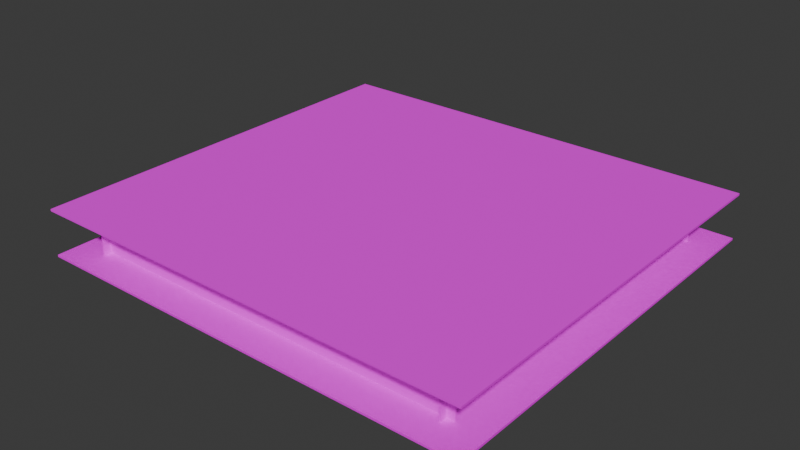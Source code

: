 # Source: Level2.blend  (saved by Blender 5.0.119; exported with 4.5.12 LTS)
import bpy
from mathutils import Matrix  # noqa: F401  (used for matrix-valued properties, if any)

bpy.ops.wm.read_factory_settings(use_empty=True)
scene = bpy.context.scene
scene.name = 'Scene'

# ---- collections
col_collection = bpy.data.collections.new('Collection'); scene.collection.children.link(col_collection)

# ---- images (referenced by path relative to the original .blend; pixels are not part of the script)
import os
ASSET_DIR = os.environ.get("B2B_ASSET_DIR", "")  # directory of the original .blend (textures are referenced by path, not embedded)
HERE = os.path.dirname(os.path.abspath(__file__))  # packed textures are extracted next to this script under _unpacked/

def load_image(name, relpath, width, height, colorspace="sRGB"):
    """Load a texture the original file referenced (path relative to the .blend, or extracted next to this script)."""
    p = next((c for c in (os.path.join(HERE, relpath), os.path.join(ASSET_DIR, relpath)) if relpath and os.path.exists(c)), "")
    if p:
        img = bpy.data.images.load(p, check_existing=True)
        img.name = name
    else:  # same state as the original file: an image datablock whose file is absent (Cycles renders it pink)
        img = bpy.data.images.new(name, width, height)
        img.source = "FILE"
        img.filepath = "//" + (relpath or name)
    img.colorspace_settings.name = colorspace
    return img
img_murs_albedo_png = load_image('murs_Albedo.png', 'Textures/murs_Albedo.png', 1024, 1024, 'sRGB')
img_sol_albedo_png = load_image('sol_Albedo.png', 'Textures/sol_Albedo.png', 1024, 1024, 'sRGB')
img_plafond2_albedo_png = load_image('plafond2_Albedo.png', 'Textures/plafond2_Albedo.png', 1024, 1024, 'sRGB')

# ---- materials (node trees are filled in below, after node groups)
mat_material_010 = bpy.data.materials.new('Material.010')
mat_material_010.use_backface_culling_lightprobe_volume = False
mat_material_010.roughness = 1.0
mat_default_001 = bpy.data.materials.new('Default.001')
mat_default_001.use_backface_culling_lightprobe_volume = False
mat_default_001.roughness = 1.0
mat_default_002 = bpy.data.materials.new('Default.002')
mat_default_002.use_backface_culling_lightprobe_volume = False
mat_default_002.roughness = 1.0

# ---- material node trees
mat_material_010.use_nodes = True; mat_material_010.node_tree.nodes.clear()
_N = mat_material_010.node_tree.nodes; _L = mat_material_010.node_tree.links
n0 = _N.new('ShaderNodeBsdfPrincipled'); n0.name = 'Principled BSDF'; n0.location = (0, 300)
n0.inputs[2].default_value = 1.0
n0.inputs[13].default_value = 0.0
n1 = _N.new('ShaderNodeOutputMaterial'); n1.name = 'Material Output'; n1.location = (280, 300)
n2 = _N.new('ShaderNodeTexImage'); n2.name = 'Image Texture'; n2.location = (-308, 271)
n2.image = img_murs_albedo_png
_L.new(n0.outputs[0], n1.inputs[0])
_L.new(n2.outputs[0], n0.inputs[0])
n1.is_active_output = True
mat_default_001.use_nodes = True; mat_default_001.node_tree.nodes.clear()
_N = mat_default_001.node_tree.nodes; _L = mat_default_001.node_tree.links
n0 = _N.new('ShaderNodeBsdfPrincipled'); n0.name = 'Principled BSDF'; n0.location = (33, 300)
n0.inputs[2].default_value = 1.0
n0.inputs[13].default_value = 0.0
n1 = _N.new('ShaderNodeOutputMaterial'); n1.name = 'Material Output'; n1.location = (313, 300)
n2 = _N.new('ShaderNodeTexImage'); n2.name = 'Image Texture.001'; n2.location = (-299, 280)
n2.image = img_sol_albedo_png
_L.new(n0.outputs[0], n1.inputs[0])
_L.new(n2.outputs[0], n0.inputs[0])
n1.is_active_output = True
mat_default_002.use_nodes = True; mat_default_002.node_tree.nodes.clear()
_N = mat_default_002.node_tree.nodes; _L = mat_default_002.node_tree.links
n0 = _N.new('ShaderNodeBsdfPrincipled'); n0.name = 'Principled BSDF'; n0.location = (33, 300)
n0.inputs[2].default_value = 1.0
n0.inputs[13].default_value = 0.0
n1 = _N.new('ShaderNodeOutputMaterial'); n1.name = 'Material Output'; n1.location = (313, 300)
n2 = _N.new('ShaderNodeTexImage'); n2.name = 'Image Texture'; n2.location = (-296, 275)
n2.image = img_plafond2_albedo_png
_L.new(n0.outputs[0], n1.inputs[0])
_L.new(n2.outputs[0], n0.inputs[0])
n1.is_active_output = True

# ---- world
world_world = bpy.data.worlds.new('World'); scene.world = world_world
world_world.use_nodes = True; world_world.node_tree.nodes.clear()
_N = world_world.node_tree.nodes; _L = world_world.node_tree.links
n0 = _N.new('ShaderNodeOutputWorld'); n0.name = 'World Output'; n0.location = (200, 100)
n1 = _N.new('ShaderNodeBackground'); n1.name = 'Background'; n1.location = (-200, 100)
n1.inputs[0].default_value = (0.05088, 0.05088, 0.05088, 1.0)
_L.new(n1.outputs[0], n0.inputs[0])
n0.is_active_output = True
world_world.color = (0.05088, 0.05088, 0.05088)
world_world.sun_shadow_jitter_overblur = 0.0

# ---- meshes
me_cube_058 = bpy.data.meshes.new('Cube.058')
me_cube_058.from_pydata([(-0.4867, -6.971, -0.6474), (-0.4867, -6.971, 0.6474), (-0.4867, 7.055, -0.6474), (-0.4867, 7.055, 0.6474), (0.4867, -6.971, -0.6474), (0.4867, -6.971, 0.6474), (0.4867, 7.055, -0.6474), (0.4867, 7.055, 0.6474)], [], [(0, 1, 3, 2), (2, 3, 7, 6), (6, 7, 5, 4), (4, 5, 1, 0), (2, 6, 4, 0), (7, 3, 1, 5)])
me_cube_058.polygons.foreach_set('use_smooth', [True] * 6)
_k = set([(0, 1), (0, 2), (0, 4), (1, 3), (1, 5), (2, 3), (2, 6), (3, 7), (4, 5), (4, 6), (5, 7), (6, 7)])
me_cube_058.attributes.new('sharp_edge', 'BOOLEAN', 'EDGE').data.foreach_set('value', [ (min(e.vertices), max(e.vertices)) in _k for e in me_cube_058.edges])
_uv = me_cube_058.uv_layers.new(name='UVMap')
_uv.uv.foreach_set('vector', [0.375, 0.0, 0.625, 0.0, 0.625, 0.25, 0.375, 0.25, 0.375, 0.25, 0.625, 0.25, 0.625, 0.5, 0.375, 0.5, 2.25, 0.01967, 2.312, 0.9355, -0.8848, 0.9532, -0.9463, 0.0373, 0.375, 0.75, 0.625, 0.75, 0.625, 1.0, 0.375, 1.0, 0.125, 0.5, 0.375, 0.5, 0.375, 0.75, 0.125, 0.75, 0.625, 0.5, 0.875, 0.5, 0.875, 0.75, 0.625, 0.75])
me_cube_058.materials.append(mat_material_010)
me_cube_058.update()
me_cube_058.normals_split_custom_set([tuple(v) for v in zip(*[iter([-1.0, 0.0, 0.0, -1.0, 0.0, 0.0, -1.0, 0.0, 0.0, -1.0, 0.0, 0.0, 0.0, 1.0, 0.0, 0.0, 1.0, 0.0, 0.0, 1.0, 0.0, 0.0, 1.0, 0.0, 1.0, 0.0, 0.0, 1.0, 0.0, 0.0, 1.0, 0.0, 0.0, 1.0, 0.0, 0.0, 0.0, -1.0, 0.0, 0.0, -1.0, 0.0, 0.0, -1.0, 0.0, 0.0, -1.0, 0.0, 0.0, -3.4e-08, -1.0, 0.0, -3.4e-08, -1.0, 0.0, -3.4e-08, -1.0, 0.0, -3.4e-08, -1.0, 0.0, 3.4e-08, 1.0, 0.0, 3.4e-08, 1.0, 0.0, 3.4e-08, 1.0, 0.0, 3.4e-08, 1.0])] * 3)])
me_cube_067 = bpy.data.meshes.new('Cube.067')
me_cube_067.from_pydata([(148.2, -0.04512, -2.004), (148.2, -0.04512, 3.633), (-133.7, -0.04512, -2.004), (-133.7, -0.04512, 3.633), (148.2, 0.04512, -2.004), (148.2, 0.04512, 3.633), (-133.7, 0.04512, -2.004), (-133.7, 0.04512, 3.633)], [], [(0, 1, 3, 2), (2, 3, 7, 6), (6, 7, 5, 4), (4, 5, 1, 0), (2, 6, 4, 0), (7, 3, 1, 5)])
me_cube_067.polygons.foreach_set('use_smooth', [True] * 6)
_k = set([(0, 1), (0, 2), (0, 4), (1, 3), (1, 5), (2, 3), (2, 6), (3, 7), (4, 5), (4, 6), (5, 7), (6, 7)])
me_cube_067.attributes.new('sharp_edge', 'BOOLEAN', 'EDGE').data.foreach_set('value', [ (min(e.vertices), max(e.vertices)) in _k for e in me_cube_067.edges])
_uv = me_cube_067.uv_layers.new(name='UVMap')
_uv.uv.foreach_set('vector', [-2.543, 0.04863, -2.48, 1.015, 3.311, 1.005, 3.248, 0.03817, 0.375, 0.25, 0.625, 0.25, 0.625, 0.5, 0.375, 0.5, 0.375, 0.5, 0.625, 0.5, 0.625, 0.75, 0.375, 0.75, 0.375, 0.75, 0.625, 0.75, 0.625, 1.0, 0.375, 1.0, 0.125, 0.5, 0.375, 0.5, 0.375, 0.75, 0.125, 0.75, 0.625, 0.5, 0.875, 0.5, 0.875, 0.75, 0.625, 0.75])
me_cube_067.materials.append(mat_material_010)
me_cube_067.update()
me_cube_067.normals_split_custom_set([tuple(v) for v in zip(*[iter([3.978e-09, -1.0, 0.0, 3.978e-09, -1.0, 0.0, 3.978e-09, -1.0, 0.0, 3.978e-09, -1.0, 0.0, -1.0, 0.0, 0.0, -1.0, 0.0, 0.0, -1.0, 0.0, 0.0, -1.0, 0.0, 0.0, -3.991e-09, 1.0, 0.0, -3.991e-09, 1.0, 0.0, -3.991e-09, 1.0, 0.0, -3.991e-09, 1.0, 0.0, 1.0, 0.0, 0.0, 1.0, 0.0, 0.0, 1.0, 0.0, 0.0, 1.0, 0.0, 0.0, 6.443e-09, 0.0, -1.0, 6.443e-09, 0.0, -1.0, 6.443e-09, 0.0, -1.0, 6.443e-09, 0.0, -1.0, -7.029e-09, 0.0, 1.0, -7.029e-09, 0.0, 1.0, -7.029e-09, 0.0, 1.0, -7.029e-09, 0.0, 1.0])] * 3)])
me_cube_013 = bpy.data.meshes.new('Cube.013')
me_cube_013.from_pydata([(-0.9792, -0.9064, -0.04021), (-0.9792, -0.9064, 0.04021), (-0.9792, 0.9064, -0.04021), (-0.9792, 0.9064, 0.04021), (0.9792, -0.9064, -0.04021), (0.9792, -0.9064, 0.04021), (0.9792, 0.9064, -0.04021), (0.9792, 0.9064, 0.04021)], [], [(0, 1, 3, 2), (2, 3, 7, 6), (6, 7, 5, 4), (4, 5, 1, 0), (2, 6, 4, 0), (7, 3, 1, 5)])
_uv = me_cube_013.uv_layers.new(name='UVMap')
_uv.uv.foreach_set('vector', [0.375, 0.0, 0.625, 0.0, 0.625, 0.25, 0.375, 0.25, 0.375, 0.25, 0.625, 0.25, 0.625, 0.5, 0.375, 0.5, 0.375, 0.5, 0.625, 0.5, 0.625, 0.75, 0.375, 0.75, 0.375, 0.75, 0.625, 0.75, 0.625, 1.0, 0.375, 1.0, 0.125, 0.5, 0.375, 0.5, 0.375, 0.75, 0.125, 0.75, -16.66, -16.55, 17.66, -16.39, 17.44, 17.56, -16.34, 17.24])
me_cube_013.materials.append(mat_default_001)
me_cube_013.update()
me_cube_014 = bpy.data.meshes.new('Cube.014')
me_cube_014.from_pydata([(-0.4867, -6.956, -0.6474), (-0.4867, -6.956, 0.6474), (-0.4867, 7.055, -0.6474), (-0.4867, 7.055, 0.6474), (0.4867, -6.956, -0.6474), (0.4867, -6.956, 0.6474), (0.4867, 7.055, -0.6474), (0.4867, 7.055, 0.6474)], [], [(0, 1, 3, 2), (2, 3, 7, 6), (6, 7, 5, 4), (4, 5, 1, 0), (2, 6, 4, 0), (7, 3, 1, 5)])
me_cube_014.polygons.foreach_set('use_smooth', [True] * 6)
_k = set([(0, 1), (0, 2), (0, 4), (1, 3), (1, 5), (2, 3), (2, 6), (3, 7), (4, 5), (4, 6), (5, 7), (6, 7)])
me_cube_014.attributes.new('sharp_edge', 'BOOLEAN', 'EDGE').data.foreach_set('value', [ (min(e.vertices), max(e.vertices)) in _k for e in me_cube_014.edges])
_uv = me_cube_014.uv_layers.new(name='UVMap')
_uv.uv.foreach_set('vector', [3.1, 0.04194, 3.1, 1.002, -2.075, 1.002, -2.075, 0.04194, 0.375, 0.25, 0.625, 0.25, 0.625, 0.5, 0.375, 0.5, 0.375, 0.5, 0.625, 0.5, 0.625, 0.75, 0.375, 0.75, 0.375, 0.75, 0.625, 0.75, 0.625, 1.0, 0.375, 1.0, 0.125, 0.5, 0.375, 0.5, 0.375, 0.75, 0.125, 0.75, 0.625, 0.5, 0.875, 0.5, 0.875, 0.75, 0.625, 0.75])
me_cube_014.materials.append(mat_material_010)
me_cube_014.update()
me_cube_014.normals_split_custom_set([tuple(v) for v in zip(*[iter([-1.0, 0.0, 0.0, -1.0, 0.0, 0.0, -1.0, 0.0, 0.0, -1.0, 0.0, 0.0, 0.0, 1.0, 0.0, 0.0, 1.0, 0.0, 0.0, 1.0, 0.0, 0.0, 1.0, 0.0, 1.0, 0.0, 0.0, 1.0, 0.0, 0.0, 1.0, 0.0, 0.0, 1.0, 0.0, 0.0, 0.0, -1.0, 0.0, 0.0, -1.0, 0.0, 0.0, -1.0, 0.0, 0.0, -1.0, 0.0, 0.0, -3.403e-08, -1.0, 0.0, -3.403e-08, -1.0, 0.0, -3.403e-08, -1.0, 0.0, -3.403e-08, -1.0, 0.0, 3.403e-08, 1.0, 0.0, 3.403e-08, 1.0, 0.0, 3.403e-08, 1.0, 0.0, 3.403e-08, 1.0])] * 3)])
me_cube_015 = bpy.data.meshes.new('Cube.015')
me_cube_015.from_pydata([(148.2, -0.04512, -2.004), (148.2, -0.04512, 3.633), (-133.7, -0.04512, -2.004), (-133.7, -0.04512, 3.633), (148.2, 0.04512, -2.004), (148.2, 0.04512, 3.633), (-133.7, 0.04512, -2.004), (-133.7, 0.04512, 3.633)], [], [(0, 1, 3, 2), (2, 3, 7, 6), (6, 7, 5, 4), (4, 5, 1, 0), (2, 6, 4, 0), (7, 3, 1, 5)])
me_cube_015.polygons.foreach_set('use_smooth', [True] * 6)
_k = set([(0, 1), (0, 2), (0, 4), (1, 3), (1, 5), (2, 3), (2, 6), (3, 7), (4, 5), (4, 6), (5, 7), (6, 7)])
me_cube_015.attributes.new('sharp_edge', 'BOOLEAN', 'EDGE').data.foreach_set('value', [ (min(e.vertices), max(e.vertices)) in _k for e in me_cube_015.edges])
_uv = me_cube_015.uv_layers.new(name='UVMap')
_uv.uv.foreach_set('vector', [0.375, 0.0, 0.625, 0.0, 0.625, 0.25, 0.375, 0.25, 0.375, 0.25, 0.625, 0.25, 0.625, 0.5, 0.375, 0.5, 2.549, 0.0486, 2.549, 0.9951, -1.152, 0.9951, -1.152, 0.0486, 0.375, 0.75, 0.625, 0.75, 0.625, 1.0, 0.375, 1.0, 0.125, 0.5, 0.375, 0.5, 0.375, 0.75, 0.125, 0.75, 0.625, 0.5, 0.875, 0.5, 0.875, 0.75, 0.625, 0.75])
me_cube_015.materials.append(mat_material_010)
me_cube_015.update()
me_cube_015.normals_split_custom_set([tuple(v) for v in zip(*[iter([3.978e-09, -1.0, 0.0, 3.978e-09, -1.0, 0.0, 3.978e-09, -1.0, 0.0, 3.978e-09, -1.0, 0.0, -1.0, 0.0, 0.0, -1.0, 0.0, 0.0, -1.0, 0.0, 0.0, -1.0, 0.0, 0.0, -3.991e-09, 1.0, 0.0, -3.991e-09, 1.0, 0.0, -3.991e-09, 1.0, 0.0, -3.991e-09, 1.0, 0.0, 1.0, 0.0, 0.0, 1.0, 0.0, 0.0, 1.0, 0.0, 0.0, 1.0, 0.0, 0.0, 6.443e-09, 0.0, -1.0, 6.443e-09, 0.0, -1.0, 6.443e-09, 0.0, -1.0, 6.443e-09, 0.0, -1.0, -7.029e-09, 0.0, 1.0, -7.029e-09, 0.0, 1.0, -7.029e-09, 0.0, 1.0, -7.029e-09, 0.0, 1.0])] * 3)])
me_cube = bpy.data.meshes.new('Cube')
me_cube.from_pydata([(-1.0, -1.0, -1.0), (-1.0, -1.0, 1.0), (-1.0, 1.0, -1.0), (-1.0, 1.0, 1.0), (1.0, -1.0, -1.0), (1.0, -1.0, 1.0), (1.0, 1.0, -1.0), (1.0, 1.0, 1.0)], [], [(0, 1, 3, 2), (2, 3, 7, 6), (6, 7, 5, 4), (4, 5, 1, 0), (2, 6, 4, 0), (7, 3, 1, 5)])
_uv = me_cube.uv_layers.new(name='UVMap')
_uv.uv.foreach_set('vector', [0.375, 0.0, 0.625, 0.0, 0.625, 0.25, 0.375, 0.25, 0.375, 0.25, 0.625, 0.25, 0.625, 0.5, 0.375, 0.5, 0.375, 0.5, 0.625, 0.5, 0.625, 0.75, 0.375, 0.75, 0.375, 0.75, 0.625, 0.75, 0.625, 1.0, 0.375, 1.0, 0.125, 0.5, 0.375, 0.5, 0.375, 0.75, 0.125, 0.75, 0.625, 0.5, 0.875, 0.5, 0.875, 0.75, 0.625, 0.75])
me_cube.update()
me_cube_001 = bpy.data.meshes.new('Cube.001')
me_cube_001.from_pydata([(-0.9792, -0.9064, -0.04021), (-0.9792, -0.9064, 0.04021), (-0.9792, 0.9064, -0.04021), (-0.9792, 0.9064, 0.04021), (0.9792, -0.9064, -0.04021), (0.9792, -0.9064, 0.04021), (0.9792, 0.9064, -0.04021), (0.9792, 0.9064, 0.04021)], [], [(0, 1, 3, 2), (2, 3, 7, 6), (6, 7, 5, 4), (4, 5, 1, 0), (2, 6, 4, 0), (7, 3, 1, 5)])
_uv = me_cube_001.uv_layers.new(name='UVMap')
_uv.uv.foreach_set('vector', [0.375, 0.0, 0.625, 0.0, 0.625, 0.25, 0.375, 0.25, 0.375, 0.25, 0.625, 0.25, 0.625, 0.5, 0.375, 0.5, 0.375, 0.5, 0.625, 0.5, 0.625, 0.75, 0.375, 0.75, 0.375, 0.75, 0.625, 0.75, 0.625, 1.0, 0.375, 1.0, -2.438, -2.063, 2.938, -2.063, 2.938, 3.313, -2.438, 3.313, -0.00811, 0.0006131, 1.004, 0.005195, 0.9978, 1.007, 0.001339, 0.9974])
me_cube_001.materials.append(mat_default_002)
me_cube_001.update()

# ---- objects
ob_wall_000_0 = bpy.data.objects.new('Wall.000$0', me_cube_058)
ob_wall_003_0 = bpy.data.objects.new('Wall.003$0', me_cube_067)
ob_ground_001_4 = bpy.data.objects.new('Ground.001$4', me_cube_013)
ob_wall_002_0 = bpy.data.objects.new('Wall.002$0', me_cube_014)
ob_wall_001_0 = bpy.data.objects.new('Wall.001$0', me_cube_015)
ob_enemis_000_63 = bpy.data.objects.new('Enemis.000$63', me_cube)
ob_ground_000_4 = bpy.data.objects.new('Ground.000$4', me_cube_001)

# ---- transforms, parenting, visibility, modifiers, constraints
ob_wall_000_0.location = (-59.51, 45.24, 2.348)
ob_wall_000_0.scale = (0.4438, 8.303, 10.91)
ob_wall_003_0.location = (-2.055, 101.3, 0.2469)
ob_wall_003_0.scale = (0.4438, 4.787, 2.489)
ob_ground_001_4.location = (1.425, 45.39, -4.554)
ob_ground_001_4.scale = (72.99, 72.99, 8.194)
ob_wall_002_0.location = (61.11, 45.24, 2.348)
ob_wall_002_0.scale = (0.4438, 8.303, 10.91)
ob_wall_001_0.location = (-2.055, -9.997, 0.2469)
ob_wall_001_0.scale = (0.4438, 4.787, 2.489)
ob_enemis_000_63.location = (0.0, 60.0, 0.0)
ob_ground_000_4.location = (1.425, 45.39, 9.954)
ob_ground_000_4.scale = (72.99, 72.99, 8.194)

# ---- collection membership
col_collection.objects.link(ob_wall_000_0)
col_collection.objects.link(ob_wall_003_0)
col_collection.objects.link(ob_ground_001_4)
col_collection.objects.link(ob_wall_002_0)
col_collection.objects.link(ob_wall_001_0)
col_collection.objects.link(ob_enemis_000_63)
col_collection.objects.link(ob_ground_000_4)

# ---- scene / render settings (as saved in the file)
scene.frame_start = 1; scene.frame_end = 250; scene.frame_set(-14)
scene.render.engine = 'BLENDER_EEVEE_NEXT'
scene.render.bake_bias = 0.0
scene.render.bake_samples = 0
bpy.context.view_layer.update()

# ---- added for rendering (the .blend has no active camera and no usable light): camera, sun
cam_auto = bpy.data.cameras.new('AutoCamera')
cam_auto.lens = 50.0
cam_auto.sensor_width = 36.0
cam_auto.clip_end = 3172.33
ob_auto_camera = bpy.data.objects.new('AutoCamera', cam_auto)
scene.collection.objects.link(ob_auto_camera)
ob_auto_camera.location = (182.186, -171.524, 147.308)
ob_auto_camera.rotation_euler = (1.09748, -7.21219e-08, 0.694738)
scene.camera = ob_auto_camera
light_auto_sun = bpy.data.lights.new('AutoSun', 'SUN')
light_auto_sun.energy = 3.0
light_auto_sun.angle = 0.0523599
ob_auto_sun = bpy.data.objects.new('AutoSun', light_auto_sun)
scene.collection.objects.link(ob_auto_sun)
ob_auto_sun.rotation_euler = (0.872665, 0.174533, 0.523599)
bpy.context.view_layer.update()
